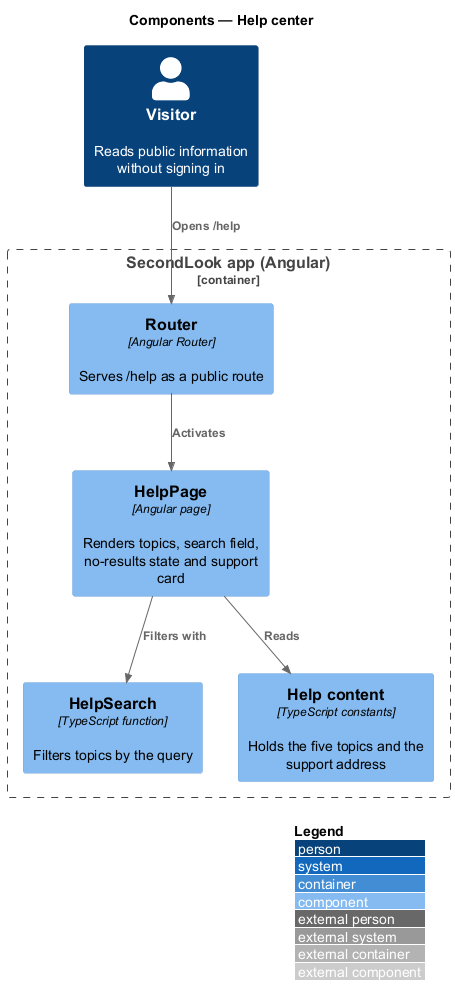

The diagram above was rendered by PlantUML. Its source (embedded in the PNG):
@startuml
!include <C4/C4_Component>
LAYOUT_WITH_LEGEND()
title Components — Help center

Person(visitor, "Visitor", "Reads public information without signing in")
Container_Boundary(spa, "SecondLook app (Angular)") {
  Component(router, "Router", "Angular Router", "Serves /help as a public route")
  Component(page, "HelpPage", "Angular page", "Renders topics, search field, no-results state and support card")
  Component(search, "HelpSearch", "TypeScript function", "Filters topics by the query")
  Component(content, "Help content", "TypeScript constants", "Holds the five topics and the support address")
}
Rel(visitor, router, "Opens /help")
Rel(router, page, "Activates")
Rel(page, search, "Filters with")
Rel(page, content, "Reads")
@enduml